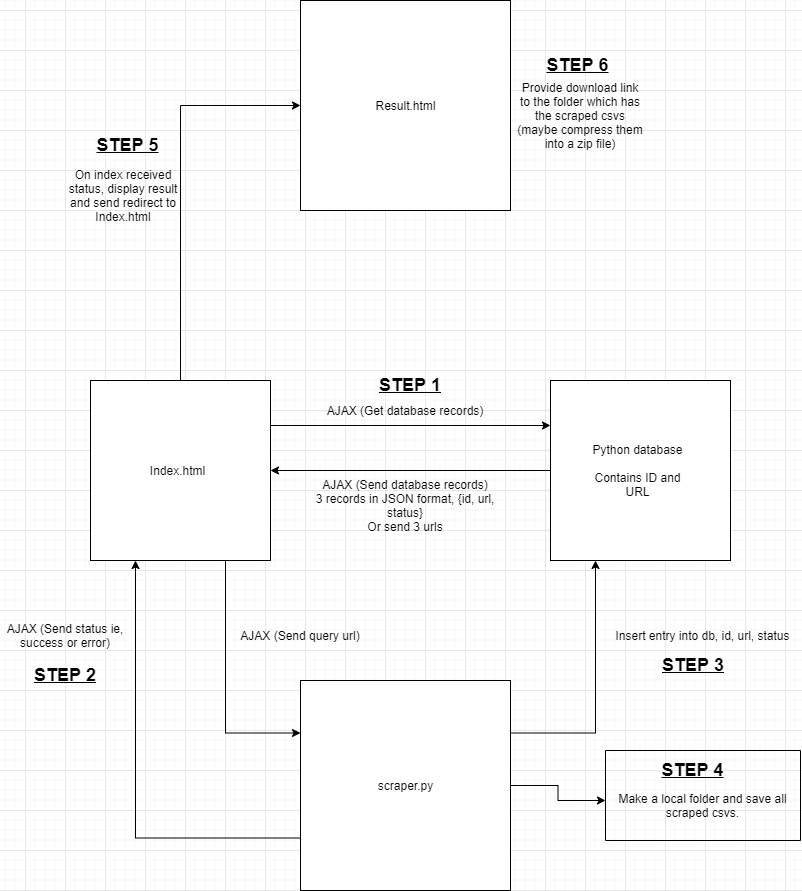

The diagram above was exported from draw.io. Its source (the exported page's mxGraphModel, read from the mxfile embedded in the PNG):
<mxGraphModel dx="862" dy="482" grid="1" gridSize="10" guides="1" tooltips="1" connect="1" arrows="1" fold="1" page="1" pageScale="1" pageWidth="850" pageHeight="1100" math="0" shadow="0">
  <root>
    <mxCell id="0" />
    <mxCell id="1" parent="0" />
    <mxCell id="z8LceMUVWmbSaMrgLFbD-18" style="edgeStyle=orthogonalEdgeStyle;rounded=0;orthogonalLoop=1;jettySize=auto;html=1;exitX=1;exitY=0.25;exitDx=0;exitDy=0;entryX=0;entryY=0.25;entryDx=0;entryDy=0;" parent="1" source="z8LceMUVWmbSaMrgLFbD-1" target="z8LceMUVWmbSaMrgLFbD-12" edge="1">
      <mxGeometry relative="1" as="geometry" />
    </mxCell>
    <mxCell id="z8LceMUVWmbSaMrgLFbD-25" style="edgeStyle=orthogonalEdgeStyle;rounded=0;orthogonalLoop=1;jettySize=auto;html=1;exitX=0.75;exitY=1;exitDx=0;exitDy=0;entryX=0;entryY=0.25;entryDx=0;entryDy=0;" parent="1" source="z8LceMUVWmbSaMrgLFbD-1" target="z8LceMUVWmbSaMrgLFbD-21" edge="1">
      <mxGeometry relative="1" as="geometry" />
    </mxCell>
    <mxCell id="z8LceMUVWmbSaMrgLFbD-37" style="edgeStyle=orthogonalEdgeStyle;rounded=0;orthogonalLoop=1;jettySize=auto;html=1;exitX=0.5;exitY=0;exitDx=0;exitDy=0;entryX=0;entryY=0.5;entryDx=0;entryDy=0;" parent="1" source="z8LceMUVWmbSaMrgLFbD-1" target="z8LceMUVWmbSaMrgLFbD-35" edge="1">
      <mxGeometry relative="1" as="geometry" />
    </mxCell>
    <mxCell id="z8LceMUVWmbSaMrgLFbD-1" value="" style="whiteSpace=wrap;html=1;aspect=fixed;" parent="1" vertex="1">
      <mxGeometry x="105" y="450" width="180" height="180" as="geometry" />
    </mxCell>
    <mxCell id="z8LceMUVWmbSaMrgLFbD-2" value="Index.html" style="text;html=1;strokeColor=none;fillColor=none;align=center;verticalAlign=middle;whiteSpace=wrap;rounded=0;" parent="1" vertex="1">
      <mxGeometry x="145" y="510" width="95" height="60" as="geometry" />
    </mxCell>
    <mxCell id="z8LceMUVWmbSaMrgLFbD-20" style="edgeStyle=orthogonalEdgeStyle;rounded=0;orthogonalLoop=1;jettySize=auto;html=1;exitX=0;exitY=0.5;exitDx=0;exitDy=0;entryX=1;entryY=0.5;entryDx=0;entryDy=0;" parent="1" source="z8LceMUVWmbSaMrgLFbD-12" target="z8LceMUVWmbSaMrgLFbD-1" edge="1">
      <mxGeometry relative="1" as="geometry" />
    </mxCell>
    <mxCell id="z8LceMUVWmbSaMrgLFbD-12" value="" style="whiteSpace=wrap;html=1;aspect=fixed;" parent="1" vertex="1">
      <mxGeometry x="565" y="450" width="180" height="180" as="geometry" />
    </mxCell>
    <mxCell id="z8LceMUVWmbSaMrgLFbD-13" value="Python database&lt;br&gt;&lt;br&gt;Contains ID and URL" style="text;html=1;strokeColor=none;fillColor=none;align=center;verticalAlign=middle;whiteSpace=wrap;rounded=0;" parent="1" vertex="1">
      <mxGeometry x="605" y="510" width="95" height="60" as="geometry" />
    </mxCell>
    <mxCell id="z8LceMUVWmbSaMrgLFbD-15" value="AJAX (Get database records)" style="text;html=1;strokeColor=none;fillColor=none;align=center;verticalAlign=middle;whiteSpace=wrap;rounded=0;" parent="1" vertex="1">
      <mxGeometry x="315" y="460" width="210" height="40" as="geometry" />
    </mxCell>
    <mxCell id="z8LceMUVWmbSaMrgLFbD-17" value="AJAX (Send database records)&lt;br&gt;3 records in JSON format, {id, url, status}&lt;br&gt;Or send 3 urls" style="text;html=1;strokeColor=none;fillColor=none;align=center;verticalAlign=middle;whiteSpace=wrap;rounded=0;" parent="1" vertex="1">
      <mxGeometry x="315" y="530" width="210" height="90" as="geometry" />
    </mxCell>
    <mxCell id="z8LceMUVWmbSaMrgLFbD-29" style="edgeStyle=orthogonalEdgeStyle;rounded=0;orthogonalLoop=1;jettySize=auto;html=1;exitX=0;exitY=0.75;exitDx=0;exitDy=0;entryX=0.25;entryY=1;entryDx=0;entryDy=0;" parent="1" source="z8LceMUVWmbSaMrgLFbD-21" target="z8LceMUVWmbSaMrgLFbD-1" edge="1">
      <mxGeometry relative="1" as="geometry" />
    </mxCell>
    <mxCell id="z8LceMUVWmbSaMrgLFbD-32" style="edgeStyle=orthogonalEdgeStyle;rounded=0;orthogonalLoop=1;jettySize=auto;html=1;exitX=1;exitY=0.25;exitDx=0;exitDy=0;entryX=0.25;entryY=1;entryDx=0;entryDy=0;" parent="1" source="z8LceMUVWmbSaMrgLFbD-21" target="z8LceMUVWmbSaMrgLFbD-12" edge="1">
      <mxGeometry relative="1" as="geometry" />
    </mxCell>
    <mxCell id="tKIOdjD1_EmO1eg4hKk9-16" style="edgeStyle=orthogonalEdgeStyle;rounded=0;orthogonalLoop=1;jettySize=auto;html=1;exitX=1;exitY=0.5;exitDx=0;exitDy=0;" edge="1" parent="1" source="z8LceMUVWmbSaMrgLFbD-21">
      <mxGeometry relative="1" as="geometry">
        <mxPoint x="620" y="870" as="targetPoint" />
      </mxGeometry>
    </mxCell>
    <mxCell id="z8LceMUVWmbSaMrgLFbD-21" value="" style="whiteSpace=wrap;html=1;aspect=fixed;" parent="1" vertex="1">
      <mxGeometry x="315" y="750" width="210" height="210" as="geometry" />
    </mxCell>
    <mxCell id="z8LceMUVWmbSaMrgLFbD-23" value="&lt;h2&gt;&lt;u&gt;&lt;b&gt;STEP 1&lt;/b&gt;&lt;/u&gt;&lt;/h2&gt;" style="text;html=1;strokeColor=none;fillColor=none;align=center;verticalAlign=middle;whiteSpace=wrap;rounded=0;" parent="1" vertex="1">
      <mxGeometry x="320" y="400" width="210" height="110" as="geometry" />
    </mxCell>
    <mxCell id="z8LceMUVWmbSaMrgLFbD-24" value="&lt;h2&gt;&lt;u&gt;&lt;b&gt;STEP 2&lt;/b&gt;&lt;/u&gt;&lt;/h2&gt;" style="text;html=1;strokeColor=none;fillColor=none;align=center;verticalAlign=middle;whiteSpace=wrap;rounded=0;" parent="1" vertex="1">
      <mxGeometry x="30" y="730" width="100" height="30" as="geometry" />
    </mxCell>
    <mxCell id="z8LceMUVWmbSaMrgLFbD-27" value="AJAX (Send query url)" style="text;html=1;strokeColor=none;fillColor=none;align=center;verticalAlign=middle;whiteSpace=wrap;rounded=0;" parent="1" vertex="1">
      <mxGeometry x="250" y="690" width="130" height="30" as="geometry" />
    </mxCell>
    <mxCell id="z8LceMUVWmbSaMrgLFbD-28" value="scraper.py" style="text;html=1;strokeColor=none;fillColor=none;align=center;verticalAlign=middle;whiteSpace=wrap;rounded=0;" parent="1" vertex="1">
      <mxGeometry x="372.5" y="825" width="95" height="60" as="geometry" />
    </mxCell>
    <mxCell id="z8LceMUVWmbSaMrgLFbD-30" value="AJAX (Send status ie, success or error)" style="text;html=1;strokeColor=none;fillColor=none;align=center;verticalAlign=middle;whiteSpace=wrap;rounded=0;" parent="1" vertex="1">
      <mxGeometry x="15" y="690" width="130" height="30" as="geometry" />
    </mxCell>
    <mxCell id="z8LceMUVWmbSaMrgLFbD-33" value="Insert entry into db, id, url, status" style="text;html=1;strokeColor=none;fillColor=none;align=center;verticalAlign=middle;whiteSpace=wrap;rounded=0;" parent="1" vertex="1">
      <mxGeometry x="620" y="690" width="195" height="30" as="geometry" />
    </mxCell>
    <mxCell id="z8LceMUVWmbSaMrgLFbD-34" value="&lt;h2&gt;&lt;u&gt;&lt;b&gt;STEP 3&lt;/b&gt;&lt;/u&gt;&lt;/h2&gt;" style="text;html=1;strokeColor=none;fillColor=none;align=center;verticalAlign=middle;whiteSpace=wrap;rounded=0;" parent="1" vertex="1">
      <mxGeometry x="652.5" y="720" width="110" height="30" as="geometry" />
    </mxCell>
    <mxCell id="z8LceMUVWmbSaMrgLFbD-35" value="" style="whiteSpace=wrap;html=1;aspect=fixed;" parent="1" vertex="1">
      <mxGeometry x="315" y="70" width="210" height="210" as="geometry" />
    </mxCell>
    <mxCell id="z8LceMUVWmbSaMrgLFbD-38" value="&lt;h2&gt;&lt;u&gt;&lt;b&gt;STEP 5&lt;/b&gt;&lt;/u&gt;&lt;/h2&gt;" style="text;html=1;strokeColor=none;fillColor=none;align=center;verticalAlign=middle;whiteSpace=wrap;rounded=0;" parent="1" vertex="1">
      <mxGeometry x="105" y="200" width="75" height="30" as="geometry" />
    </mxCell>
    <mxCell id="z8LceMUVWmbSaMrgLFbD-39" value="Result.html" style="text;html=1;strokeColor=none;fillColor=none;align=center;verticalAlign=middle;whiteSpace=wrap;rounded=0;" parent="1" vertex="1">
      <mxGeometry x="372.5" y="145" width="95" height="60" as="geometry" />
    </mxCell>
    <mxCell id="z8LceMUVWmbSaMrgLFbD-41" value="On index received status, display result and send redirect to Index.html" style="text;html=1;strokeColor=none;fillColor=none;align=center;verticalAlign=middle;whiteSpace=wrap;rounded=0;" parent="1" vertex="1">
      <mxGeometry x="72.5" y="230" width="130" height="70" as="geometry" />
    </mxCell>
    <mxCell id="tKIOdjD1_EmO1eg4hKk9-1" value="&lt;h2&gt;&lt;u&gt;&lt;b&gt;STEP 6&lt;/b&gt;&lt;/u&gt;&lt;/h2&gt;" style="text;html=1;strokeColor=none;fillColor=none;align=center;verticalAlign=middle;whiteSpace=wrap;rounded=0;" vertex="1" parent="1">
      <mxGeometry x="540" y="110" width="105" height="50" as="geometry" />
    </mxCell>
    <mxCell id="tKIOdjD1_EmO1eg4hKk9-2" value="Provide download link to the folder which has the scraped csvs (maybe compress them into a zip file)" style="text;html=1;strokeColor=none;fillColor=none;align=center;verticalAlign=middle;whiteSpace=wrap;rounded=0;" vertex="1" parent="1">
      <mxGeometry x="530" y="150" width="130" height="70" as="geometry" />
    </mxCell>
    <mxCell id="tKIOdjD1_EmO1eg4hKk9-5" value="&lt;h2&gt;&lt;u&gt;&lt;b&gt;STEP 4&lt;/b&gt;&lt;/u&gt;&lt;/h2&gt;" style="text;html=1;strokeColor=none;fillColor=none;align=center;verticalAlign=middle;whiteSpace=wrap;rounded=0;" vertex="1" parent="1">
      <mxGeometry x="670" y="825" width="75" height="30" as="geometry" />
    </mxCell>
    <mxCell id="tKIOdjD1_EmO1eg4hKk9-6" value="Make a local folder and save all scraped csvs." style="text;html=1;strokeColor=none;fillColor=none;align=center;verticalAlign=middle;whiteSpace=wrap;rounded=0;" vertex="1" parent="1">
      <mxGeometry x="620" y="840" width="195" height="70" as="geometry" />
    </mxCell>
    <mxCell id="tKIOdjD1_EmO1eg4hKk9-8" value="" style="endArrow=none;html=1;exitX=0;exitY=1;exitDx=0;exitDy=0;" edge="1" parent="1" source="tKIOdjD1_EmO1eg4hKk9-6">
      <mxGeometry width="50" height="50" relative="1" as="geometry">
        <mxPoint x="640" y="920" as="sourcePoint" />
        <mxPoint x="620" y="820" as="targetPoint" />
        <Array as="points" />
      </mxGeometry>
    </mxCell>
    <mxCell id="tKIOdjD1_EmO1eg4hKk9-9" value="" style="endArrow=none;html=1;exitX=0;exitY=1;exitDx=0;exitDy=0;entryX=1;entryY=1;entryDx=0;entryDy=0;" edge="1" parent="1" source="tKIOdjD1_EmO1eg4hKk9-6" target="tKIOdjD1_EmO1eg4hKk9-6">
      <mxGeometry width="50" height="50" relative="1" as="geometry">
        <mxPoint x="670" y="960" as="sourcePoint" />
        <mxPoint x="720" y="910" as="targetPoint" />
      </mxGeometry>
    </mxCell>
    <mxCell id="tKIOdjD1_EmO1eg4hKk9-11" value="" style="endArrow=none;html=1;exitX=0;exitY=1;exitDx=0;exitDy=0;entryX=1;entryY=1;entryDx=0;entryDy=0;" edge="1" parent="1">
      <mxGeometry width="50" height="50" relative="1" as="geometry">
        <mxPoint x="620" y="820" as="sourcePoint" />
        <mxPoint x="815" y="820" as="targetPoint" />
      </mxGeometry>
    </mxCell>
    <mxCell id="tKIOdjD1_EmO1eg4hKk9-13" value="" style="endArrow=none;html=1;exitX=1;exitY=1;exitDx=0;exitDy=0;" edge="1" parent="1" source="tKIOdjD1_EmO1eg4hKk9-6">
      <mxGeometry width="50" height="50" relative="1" as="geometry">
        <mxPoint x="815" y="885" as="sourcePoint" />
        <mxPoint x="815" y="820" as="targetPoint" />
        <Array as="points" />
      </mxGeometry>
    </mxCell>
  </root>
</mxGraphModel>